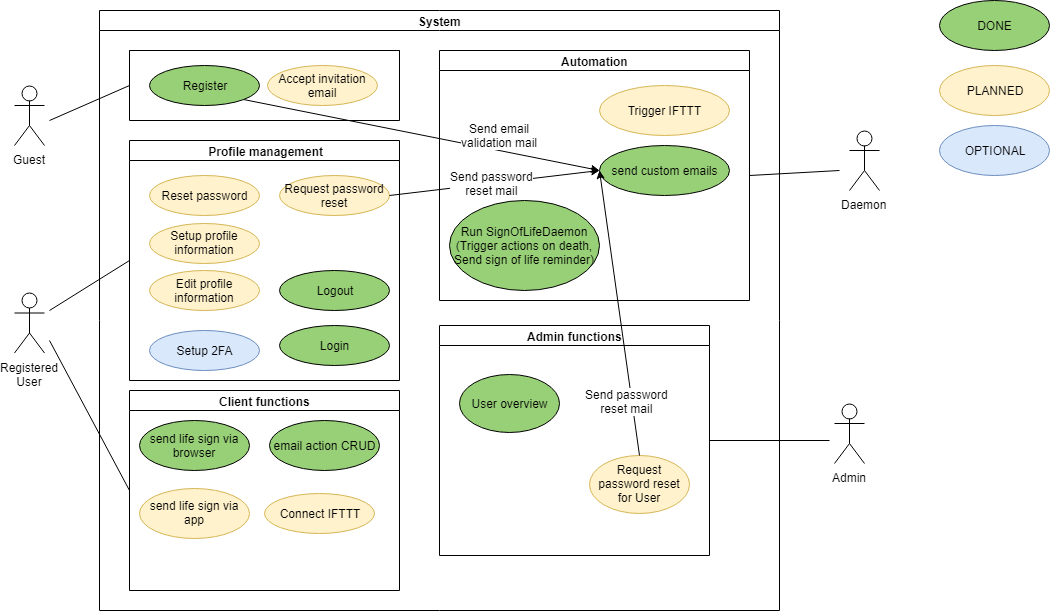

The diagram above was exported from draw.io. Its source (the exported page's mxGraphModel, read from the mxfile embedded in the PNG):
<mxGraphModel dx="1010" dy="609" grid="1" gridSize="10" guides="1" tooltips="1" connect="1" arrows="1" fold="1" page="1" pageScale="1" pageWidth="827" pageHeight="1169" math="0" shadow="0">
  <root>
    <mxCell id="0" />
    <mxCell id="1" parent="0" />
    <mxCell id="2" value="Registered&lt;br&gt;User&lt;br&gt;" style="shape=umlActor;verticalLabelPosition=bottom;labelBackgroundColor=#ffffff;verticalAlign=top;html=1;outlineConnect=0;" parent="1" vertex="1">
      <mxGeometry x="135" y="412.5" width="30" height="60" as="geometry" />
    </mxCell>
    <mxCell id="5" value="System" style="swimlane;html=1;startSize=20;horizontal=1;containerType=tree;" parent="1" vertex="1">
      <mxGeometry x="220" y="130" width="680" height="600" as="geometry" />
    </mxCell>
    <mxCell id="171afe2143b33f27-8" value="email action CRUD" style="ellipse;whiteSpace=wrap;html=1;fillColor=#97D077;" parent="5" vertex="1">
      <mxGeometry x="170" y="410" width="110" height="50" as="geometry" />
    </mxCell>
    <mxCell id="10ae73e2bf364670-6" value="Logout&lt;br&gt;" style="ellipse;whiteSpace=wrap;html=1;fillColor=#97D077;" parent="5" vertex="1">
      <mxGeometry x="180" y="260" width="110" height="40" as="geometry" />
    </mxCell>
    <mxCell id="10ae73e2bf364670-9" value="" style="swimlane;html=1;startSize=0;horizontal=1;containerType=tree;" parent="5" vertex="1">
      <mxGeometry x="30" y="40" width="270" height="70" as="geometry">
        <mxRectangle x="30" y="40" width="50" height="40" as="alternateBounds" />
      </mxGeometry>
    </mxCell>
    <mxCell id="160a12d202f8bf96-7" value="Accept invitation email&lt;br&gt;" style="ellipse;whiteSpace=wrap;html=1;fillColor=#fff2cc;strokeColor=#d6b656;" parent="10ae73e2bf364670-9" vertex="1">
      <mxGeometry x="137.5" y="15" width="110" height="40" as="geometry" />
    </mxCell>
    <mxCell id="171afe2143b33f27-6" value="Register&lt;br&gt;" style="ellipse;whiteSpace=wrap;html=1;fillColor=#97D077;" parent="10ae73e2bf364670-9" vertex="1">
      <mxGeometry x="20" y="15" width="110" height="40" as="geometry" />
    </mxCell>
    <mxCell id="2cffccf3549788ae-12" value="Automation" style="swimlane;html=1;startSize=20;horizontal=1;containerType=tree;" parent="5" vertex="1">
      <mxGeometry x="340" y="40" width="310" height="250" as="geometry" />
    </mxCell>
    <mxCell id="228cf147dff1e741-8" value="Trigger IFTTT" style="ellipse;whiteSpace=wrap;html=1;fillColor=#fff2cc;strokeColor=#d6b656;" parent="2cffccf3549788ae-12" vertex="1">
      <mxGeometry x="160" y="35" width="130" height="50" as="geometry" />
    </mxCell>
    <mxCell id="G23JrW7pDxsPUCPPsSeN-14" value="Run SignOfLifeDaemon&lt;br&gt;(Trigger actions on death, Send sign of life reminder)" style="ellipse;whiteSpace=wrap;html=1;fillColor=#97D077;" parent="2cffccf3549788ae-12" vertex="1">
      <mxGeometry x="10" y="150" width="150" height="90" as="geometry" />
    </mxCell>
    <mxCell id="2cffccf3549788ae-18" value="Client functions" style="swimlane;html=1;startSize=20;horizontal=1;containerType=tree;" parent="5" vertex="1">
      <mxGeometry x="30" y="380" width="270" height="200" as="geometry" />
    </mxCell>
    <mxCell id="ThdbguiiWntbA7vCXzKd-7" value="send life sign via app" style="ellipse;whiteSpace=wrap;html=1;fillColor=#fff2cc;strokeColor=#d6b656;" parent="2cffccf3549788ae-18" vertex="1">
      <mxGeometry x="10" y="97.5" width="110" height="50" as="geometry" />
    </mxCell>
    <mxCell id="ThdbguiiWntbA7vCXzKd-23" value="send life sign via browser" style="ellipse;whiteSpace=wrap;html=1;fillColor=#97D077;" parent="2cffccf3549788ae-18" vertex="1">
      <mxGeometry x="10" y="30" width="110" height="50" as="geometry" />
    </mxCell>
    <mxCell id="ThdbguiiWntbA7vCXzKd-22" value="Connect IFTTT" style="ellipse;whiteSpace=wrap;html=1;fillColor=#fff2cc;strokeColor=#d6b656;" parent="2cffccf3549788ae-18" vertex="1">
      <mxGeometry x="135" y="102.5" width="110" height="40" as="geometry" />
    </mxCell>
    <mxCell id="160a12d202f8bf96-8" value="&amp;nbsp;Profile management" style="swimlane;html=1;startSize=20;horizontal=1;containerType=tree;" parent="5" vertex="1">
      <mxGeometry x="30" y="130" width="270" height="240" as="geometry" />
    </mxCell>
    <mxCell id="6e21ebf3473b1fb4-7" value="Edit profile information" style="ellipse;whiteSpace=wrap;html=1;fillColor=#fff2cc;strokeColor=#d6b656;" parent="160a12d202f8bf96-8" vertex="1">
      <mxGeometry x="20" y="130" width="110" height="40" as="geometry" />
    </mxCell>
    <mxCell id="6e21ebf3473b1fb4-10" value="Setup 2FA" style="ellipse;whiteSpace=wrap;html=1;fillColor=#dae8fc;strokeColor=#6c8ebf;" parent="160a12d202f8bf96-8" vertex="1">
      <mxGeometry x="20" y="190" width="110" height="40" as="geometry" />
    </mxCell>
    <mxCell id="ThdbguiiWntbA7vCXzKd-24" value="Setup profile information" style="ellipse;whiteSpace=wrap;html=1;fillColor=#fff2cc;strokeColor=#d6b656;" parent="160a12d202f8bf96-8" vertex="1">
      <mxGeometry x="20" y="82.5" width="110" height="40" as="geometry" />
    </mxCell>
    <mxCell id="ThdbguiiWntbA7vCXzKd-36" value="Request password reset" style="ellipse;whiteSpace=wrap;html=1;fillColor=#fff2cc;strokeColor=#d6b656;" parent="160a12d202f8bf96-8" vertex="1">
      <mxGeometry x="150" y="35" width="110" height="40" as="geometry" />
    </mxCell>
    <mxCell id="G23JrW7pDxsPUCPPsSeN-8" value="Admin functions" style="swimlane;html=1;startSize=20;horizontal=1;containerType=tree;" parent="5" vertex="1">
      <mxGeometry x="340" y="315" width="270" height="230" as="geometry" />
    </mxCell>
    <mxCell id="G23JrW7pDxsPUCPPsSeN-9" value="User overview" style="ellipse;whiteSpace=wrap;html=1;fillColor=#97D077;strokeColor=#000000;" parent="G23JrW7pDxsPUCPPsSeN-8" vertex="1">
      <mxGeometry x="20" y="49" width="100" height="58" as="geometry" />
    </mxCell>
    <mxCell id="ThdbguiiWntbA7vCXzKd-15" value="Request password reset for User" style="ellipse;whiteSpace=wrap;html=1;fillColor=#fff2cc;strokeColor=#d6b656;" parent="G23JrW7pDxsPUCPPsSeN-8" vertex="1">
      <mxGeometry x="150" y="129.5" width="100" height="58" as="geometry" />
    </mxCell>
    <mxCell id="10ae73e2bf364670-17" value="" style="endArrow=none;html=1;entryX=0;entryY=0.5;" parent="1" target="10ae73e2bf364670-9" edge="1">
      <mxGeometry width="50" height="50" relative="1" as="geometry">
        <mxPoint x="170" y="240" as="sourcePoint" />
        <mxPoint x="220" y="320" as="targetPoint" />
      </mxGeometry>
    </mxCell>
    <mxCell id="2cffccf3549788ae-22" value="" style="endArrow=none;html=1;entryX=0;entryY=0.5;" parent="1" target="2cffccf3549788ae-18" edge="1">
      <mxGeometry width="50" height="50" relative="1" as="geometry">
        <mxPoint x="170" y="460" as="sourcePoint" />
        <mxPoint x="260" y="255" as="targetPoint" />
      </mxGeometry>
    </mxCell>
    <mxCell id="228cf147dff1e741-7" value="Daemon" style="shape=umlActor;verticalLabelPosition=bottom;labelBackgroundColor=#ffffff;verticalAlign=top;html=1;" parent="1" vertex="1">
      <mxGeometry x="970" y="250" width="30" height="60" as="geometry" />
    </mxCell>
    <mxCell id="160a12d202f8bf96-5" value="Guest&lt;br&gt;&lt;br&gt;" style="shape=umlActor;verticalLabelPosition=bottom;labelBackgroundColor=#ffffff;verticalAlign=top;html=1;outlineConnect=0;" parent="1" vertex="1">
      <mxGeometry x="135" y="205" width="30" height="60" as="geometry" />
    </mxCell>
    <mxCell id="10ae73e2bf364670-5" value="Login&lt;br&gt;" style="ellipse;whiteSpace=wrap;html=1;fillColor=#97D077;" parent="1" vertex="1">
      <mxGeometry x="400" y="445" width="110" height="40" as="geometry" />
    </mxCell>
    <mxCell id="160a12d202f8bf96-11" value="" style="endArrow=none;html=1;entryX=0;entryY=0.5;" parent="1" target="160a12d202f8bf96-8" edge="1">
      <mxGeometry width="50" height="50" relative="1" as="geometry">
        <mxPoint x="170" y="430" as="sourcePoint" />
        <mxPoint x="260" y="540" as="targetPoint" />
      </mxGeometry>
    </mxCell>
    <mxCell id="6e21ebf3473b1fb4-6" value="" style="endArrow=none;html=1;exitX=1;exitY=0.5;" parent="1" source="2cffccf3549788ae-12" edge="1">
      <mxGeometry width="50" height="50" relative="1" as="geometry">
        <mxPoint x="180" y="470" as="sourcePoint" />
        <mxPoint x="960" y="290" as="targetPoint" />
      </mxGeometry>
    </mxCell>
    <mxCell id="G23JrW7pDxsPUCPPsSeN-5" value="Admin" style="shape=umlActor;verticalLabelPosition=bottom;labelBackgroundColor=#ffffff;verticalAlign=top;html=1;" parent="1" vertex="1">
      <mxGeometry x="955" y="523" width="30" height="60" as="geometry" />
    </mxCell>
    <mxCell id="G23JrW7pDxsPUCPPsSeN-13" style="edgeStyle=orthogonalEdgeStyle;rounded=0;html=1;jettySize=auto;orthogonalLoop=1;endArrow=none;endFill=0;" parent="1" source="G23JrW7pDxsPUCPPsSeN-8" edge="1">
      <mxGeometry relative="1" as="geometry">
        <mxPoint x="950" y="560" as="targetPoint" />
      </mxGeometry>
    </mxCell>
    <mxCell id="171afe2143b33f27-13" value="DONE" style="ellipse;whiteSpace=wrap;html=1;fillColor=#97D077;" parent="1" vertex="1">
      <mxGeometry x="1060" y="120" width="110" height="50" as="geometry" />
    </mxCell>
    <mxCell id="ThdbguiiWntbA7vCXzKd-9" value="PLANNED" style="ellipse;whiteSpace=wrap;html=1;fillColor=#fff2cc;strokeColor=#d6b656;" parent="1" vertex="1">
      <mxGeometry x="1060" y="185" width="110" height="50" as="geometry" />
    </mxCell>
    <mxCell id="ThdbguiiWntbA7vCXzKd-10" value="OPTIONAL" style="ellipse;whiteSpace=wrap;html=1;fillColor=#dae8fc;strokeColor=#6c8ebf;" parent="1" vertex="1">
      <mxGeometry x="1060" y="245" width="110" height="50" as="geometry" />
    </mxCell>
    <mxCell id="ThdbguiiWntbA7vCXzKd-35" value="send custom emails" style="ellipse;whiteSpace=wrap;html=1;fillColor=#97D077;strokeColor=#000000;" parent="1" vertex="1">
      <mxGeometry x="720" y="265" width="130" height="50" as="geometry" />
    </mxCell>
    <mxCell id="ThdbguiiWntbA7vCXzKd-37" value="Reset password" style="ellipse;whiteSpace=wrap;html=1;fillColor=#fff2cc;strokeColor=#d6b656;" parent="1" vertex="1">
      <mxGeometry x="270" y="295" width="110" height="40" as="geometry" />
    </mxCell>
    <mxCell id="ThdbguiiWntbA7vCXzKd-41" value="" style="endArrow=classic;html=1;entryX=0;entryY=0.5;entryDx=0;entryDy=0;exitX=0.5;exitY=0;exitDx=0;exitDy=0;" parent="1" source="ThdbguiiWntbA7vCXzKd-15" target="ThdbguiiWntbA7vCXzKd-35" edge="1">
      <mxGeometry width="50" height="50" relative="1" as="geometry">
        <mxPoint x="640" y="330" as="sourcePoint" />
        <mxPoint x="690" y="280" as="targetPoint" />
      </mxGeometry>
    </mxCell>
    <mxCell id="ThdbguiiWntbA7vCXzKd-42" value="&lt;span&gt;Send password&lt;br&gt;reset mail&lt;/span&gt;" style="text;html=1;resizable=0;points=[];align=center;verticalAlign=middle;labelBackgroundColor=#ffffff;" parent="ThdbguiiWntbA7vCXzKd-41" vertex="1" connectable="0">
      <mxGeometry x="-0.2065" y="1" relative="1" as="geometry">
        <mxPoint x="3" y="58.5" as="offset" />
      </mxGeometry>
    </mxCell>
    <mxCell id="ThdbguiiWntbA7vCXzKd-43" value="" style="endArrow=classic;html=1;entryX=0;entryY=0.5;entryDx=0;entryDy=0;exitX=1;exitY=0.5;exitDx=0;exitDy=0;" parent="1" source="ThdbguiiWntbA7vCXzKd-36" target="ThdbguiiWntbA7vCXzKd-35" edge="1">
      <mxGeometry width="50" height="50" relative="1" as="geometry">
        <mxPoint x="760" y="589" as="sourcePoint" />
        <mxPoint x="730" y="300" as="targetPoint" />
      </mxGeometry>
    </mxCell>
    <mxCell id="ThdbguiiWntbA7vCXzKd-45" value="Send password&lt;br&gt;reset mail" style="text;html=1;resizable=0;points=[];align=center;verticalAlign=middle;labelBackgroundColor=#ffffff;" parent="ThdbguiiWntbA7vCXzKd-43" vertex="1" connectable="0">
      <mxGeometry x="-0.0365" relative="1" as="geometry">
        <mxPoint as="offset" />
      </mxGeometry>
    </mxCell>
    <mxCell id="ThdbguiiWntbA7vCXzKd-46" value="" style="endArrow=classic;html=1;entryX=0;entryY=0.5;entryDx=0;entryDy=0;exitX=1;exitY=1;exitDx=0;exitDy=0;" parent="1" source="171afe2143b33f27-6" target="ThdbguiiWntbA7vCXzKd-35" edge="1">
      <mxGeometry width="50" height="50" relative="1" as="geometry">
        <mxPoint x="738" y="585" as="sourcePoint" />
        <mxPoint x="730" y="300" as="targetPoint" />
      </mxGeometry>
    </mxCell>
    <mxCell id="ThdbguiiWntbA7vCXzKd-48" value="Send email&lt;br&gt;validation mail" style="text;html=1;resizable=0;points=[];align=center;verticalAlign=middle;labelBackgroundColor=#ffffff;" parent="ThdbguiiWntbA7vCXzKd-46" vertex="1" connectable="0">
      <mxGeometry x="0.0904" y="1" relative="1" as="geometry">
        <mxPoint x="61.5" y="-1.5" as="offset" />
      </mxGeometry>
    </mxCell>
  </root>
</mxGraphModel>